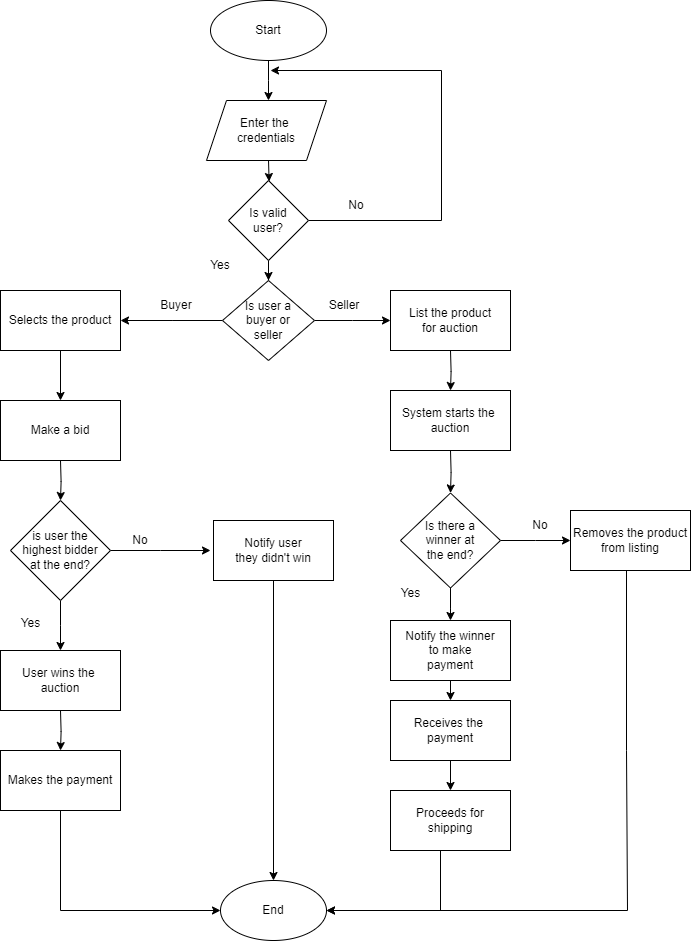

The diagram above was exported from draw.io. Its source (the exported page's mxGraphModel, read from the mxfile embedded in the PNG):
<mxGraphModel dx="2490" dy="1182" grid="1" gridSize="10" guides="1" tooltips="1" connect="1" arrows="1" fold="1" page="1" pageScale="1" pageWidth="827" pageHeight="1169" math="0" shadow="0">
  <root>
    <mxCell id="WIyWlLk6GJQsqaUBKTNV-0" />
    <mxCell id="WIyWlLk6GJQsqaUBKTNV-1" parent="WIyWlLk6GJQsqaUBKTNV-0" />
    <mxCell id="BhtIgkjUOEglEqnyFLfT-3" value="" style="edgeStyle=orthogonalEdgeStyle;rounded=0;orthogonalLoop=1;jettySize=auto;html=1;" edge="1" parent="WIyWlLk6GJQsqaUBKTNV-1" source="BhtIgkjUOEglEqnyFLfT-0">
      <mxGeometry relative="1" as="geometry">
        <mxPoint x="388" y="150" as="targetPoint" />
      </mxGeometry>
    </mxCell>
    <mxCell id="BhtIgkjUOEglEqnyFLfT-0" value="Start" style="ellipse;whiteSpace=wrap;html=1;" vertex="1" parent="WIyWlLk6GJQsqaUBKTNV-1">
      <mxGeometry x="330" y="50" width="116" height="60" as="geometry" />
    </mxCell>
    <mxCell id="BhtIgkjUOEglEqnyFLfT-5" value="" style="edgeStyle=orthogonalEdgeStyle;rounded=0;orthogonalLoop=1;jettySize=auto;html=1;" edge="1" parent="WIyWlLk6GJQsqaUBKTNV-1" target="BhtIgkjUOEglEqnyFLfT-4">
      <mxGeometry relative="1" as="geometry">
        <mxPoint x="388" y="210" as="sourcePoint" />
      </mxGeometry>
    </mxCell>
    <mxCell id="BhtIgkjUOEglEqnyFLfT-6" style="edgeStyle=orthogonalEdgeStyle;rounded=0;orthogonalLoop=1;jettySize=auto;html=1;" edge="1" parent="WIyWlLk6GJQsqaUBKTNV-1" source="BhtIgkjUOEglEqnyFLfT-4">
      <mxGeometry relative="1" as="geometry">
        <mxPoint x="390" y="120" as="targetPoint" />
        <Array as="points">
          <mxPoint x="561" y="270" />
          <mxPoint x="561" y="120" />
        </Array>
      </mxGeometry>
    </mxCell>
    <mxCell id="BhtIgkjUOEglEqnyFLfT-8" value="" style="edgeStyle=orthogonalEdgeStyle;rounded=0;orthogonalLoop=1;jettySize=auto;html=1;" edge="1" parent="WIyWlLk6GJQsqaUBKTNV-1" source="BhtIgkjUOEglEqnyFLfT-4" target="BhtIgkjUOEglEqnyFLfT-7">
      <mxGeometry relative="1" as="geometry" />
    </mxCell>
    <mxCell id="BhtIgkjUOEglEqnyFLfT-4" value="Is valid &lt;br&gt;user?" style="rhombus;whiteSpace=wrap;html=1;" vertex="1" parent="WIyWlLk6GJQsqaUBKTNV-1">
      <mxGeometry x="348" y="230" width="80" height="80" as="geometry" />
    </mxCell>
    <mxCell id="BhtIgkjUOEglEqnyFLfT-12" value="" style="edgeStyle=orthogonalEdgeStyle;rounded=0;orthogonalLoop=1;jettySize=auto;html=1;" edge="1" parent="WIyWlLk6GJQsqaUBKTNV-1" source="BhtIgkjUOEglEqnyFLfT-7">
      <mxGeometry relative="1" as="geometry">
        <mxPoint x="240" y="370" as="targetPoint" />
      </mxGeometry>
    </mxCell>
    <mxCell id="BhtIgkjUOEglEqnyFLfT-13" style="edgeStyle=orthogonalEdgeStyle;rounded=0;orthogonalLoop=1;jettySize=auto;html=1;entryX=0;entryY=0.5;entryDx=0;entryDy=0;" edge="1" parent="WIyWlLk6GJQsqaUBKTNV-1" source="BhtIgkjUOEglEqnyFLfT-7">
      <mxGeometry relative="1" as="geometry">
        <mxPoint x="510" y="370" as="targetPoint" />
      </mxGeometry>
    </mxCell>
    <mxCell id="BhtIgkjUOEglEqnyFLfT-7" value="Is user a&lt;br&gt;buyer or&lt;br&gt;seller" style="rhombus;whiteSpace=wrap;html=1;" vertex="1" parent="WIyWlLk6GJQsqaUBKTNV-1">
      <mxGeometry x="342" y="330" width="92" height="80" as="geometry" />
    </mxCell>
    <mxCell id="BhtIgkjUOEglEqnyFLfT-26" value="" style="edgeStyle=orthogonalEdgeStyle;rounded=0;orthogonalLoop=1;jettySize=auto;html=1;" edge="1" parent="WIyWlLk6GJQsqaUBKTNV-1">
      <mxGeometry relative="1" as="geometry">
        <mxPoint x="570" y="400" as="sourcePoint" />
        <mxPoint x="570" y="440" as="targetPoint" />
      </mxGeometry>
    </mxCell>
    <mxCell id="BhtIgkjUOEglEqnyFLfT-15" value="" style="edgeStyle=orthogonalEdgeStyle;rounded=0;orthogonalLoop=1;jettySize=auto;html=1;" edge="1" parent="WIyWlLk6GJQsqaUBKTNV-1">
      <mxGeometry relative="1" as="geometry">
        <mxPoint x="180" y="400" as="sourcePoint" />
        <mxPoint x="180" y="450" as="targetPoint" />
      </mxGeometry>
    </mxCell>
    <mxCell id="BhtIgkjUOEglEqnyFLfT-17" style="edgeStyle=orthogonalEdgeStyle;rounded=0;orthogonalLoop=1;jettySize=auto;html=1;" edge="1" parent="WIyWlLk6GJQsqaUBKTNV-1" target="BhtIgkjUOEglEqnyFLfT-16">
      <mxGeometry relative="1" as="geometry">
        <mxPoint x="180" y="510" as="sourcePoint" />
      </mxGeometry>
    </mxCell>
    <mxCell id="BhtIgkjUOEglEqnyFLfT-19" value="" style="edgeStyle=orthogonalEdgeStyle;rounded=0;orthogonalLoop=1;jettySize=auto;html=1;" edge="1" parent="WIyWlLk6GJQsqaUBKTNV-1" source="BhtIgkjUOEglEqnyFLfT-16">
      <mxGeometry relative="1" as="geometry">
        <mxPoint x="330" y="600" as="targetPoint" />
      </mxGeometry>
    </mxCell>
    <mxCell id="BhtIgkjUOEglEqnyFLfT-21" value="" style="edgeStyle=orthogonalEdgeStyle;rounded=0;orthogonalLoop=1;jettySize=auto;html=1;" edge="1" parent="WIyWlLk6GJQsqaUBKTNV-1" source="BhtIgkjUOEglEqnyFLfT-16">
      <mxGeometry relative="1" as="geometry">
        <mxPoint x="180" y="700" as="targetPoint" />
      </mxGeometry>
    </mxCell>
    <mxCell id="BhtIgkjUOEglEqnyFLfT-16" value="is user the&lt;br&gt;highest bidder&lt;br&gt;at the end?" style="rhombus;whiteSpace=wrap;html=1;" vertex="1" parent="WIyWlLk6GJQsqaUBKTNV-1">
      <mxGeometry x="130" y="550" width="100" height="100" as="geometry" />
    </mxCell>
    <mxCell id="BhtIgkjUOEglEqnyFLfT-23" style="edgeStyle=orthogonalEdgeStyle;rounded=0;orthogonalLoop=1;jettySize=auto;html=1;entryX=0.5;entryY=0;entryDx=0;entryDy=0;" edge="1" parent="WIyWlLk6GJQsqaUBKTNV-1">
      <mxGeometry relative="1" as="geometry">
        <mxPoint x="180" y="760" as="sourcePoint" />
        <mxPoint x="180" y="800" as="targetPoint" />
      </mxGeometry>
    </mxCell>
    <mxCell id="BhtIgkjUOEglEqnyFLfT-28" value="" style="edgeStyle=orthogonalEdgeStyle;rounded=0;orthogonalLoop=1;jettySize=auto;html=1;" edge="1" parent="WIyWlLk6GJQsqaUBKTNV-1" target="BhtIgkjUOEglEqnyFLfT-27">
      <mxGeometry relative="1" as="geometry">
        <mxPoint x="570" y="500" as="sourcePoint" />
      </mxGeometry>
    </mxCell>
    <mxCell id="BhtIgkjUOEglEqnyFLfT-32" style="edgeStyle=orthogonalEdgeStyle;rounded=0;orthogonalLoop=1;jettySize=auto;html=1;entryX=0;entryY=0.5;entryDx=0;entryDy=0;" edge="1" parent="WIyWlLk6GJQsqaUBKTNV-1" source="BhtIgkjUOEglEqnyFLfT-27">
      <mxGeometry relative="1" as="geometry">
        <mxPoint x="690" y="590" as="targetPoint" />
      </mxGeometry>
    </mxCell>
    <mxCell id="BhtIgkjUOEglEqnyFLfT-33" value="" style="edgeStyle=orthogonalEdgeStyle;rounded=0;orthogonalLoop=1;jettySize=auto;html=1;" edge="1" parent="WIyWlLk6GJQsqaUBKTNV-1" source="BhtIgkjUOEglEqnyFLfT-27">
      <mxGeometry relative="1" as="geometry">
        <mxPoint x="570" y="670" as="targetPoint" />
      </mxGeometry>
    </mxCell>
    <mxCell id="BhtIgkjUOEglEqnyFLfT-27" value="Is there a&lt;br&gt;winner at&lt;br&gt;the end?" style="rhombus;whiteSpace=wrap;html=1;" vertex="1" parent="WIyWlLk6GJQsqaUBKTNV-1">
      <mxGeometry x="520" y="542.5" width="100" height="95" as="geometry" />
    </mxCell>
    <mxCell id="BhtIgkjUOEglEqnyFLfT-35" value="" style="edgeStyle=orthogonalEdgeStyle;rounded=0;orthogonalLoop=1;jettySize=auto;html=1;" edge="1" parent="WIyWlLk6GJQsqaUBKTNV-1">
      <mxGeometry relative="1" as="geometry">
        <mxPoint x="570" y="730" as="sourcePoint" />
        <mxPoint x="570" y="750" as="targetPoint" />
      </mxGeometry>
    </mxCell>
    <mxCell id="BhtIgkjUOEglEqnyFLfT-37" value="" style="edgeStyle=orthogonalEdgeStyle;rounded=0;orthogonalLoop=1;jettySize=auto;html=1;" edge="1" parent="WIyWlLk6GJQsqaUBKTNV-1">
      <mxGeometry relative="1" as="geometry">
        <mxPoint x="570" y="810" as="sourcePoint" />
        <mxPoint x="570" y="840" as="targetPoint" />
      </mxGeometry>
    </mxCell>
    <mxCell id="BhtIgkjUOEglEqnyFLfT-38" value="End" style="ellipse;whiteSpace=wrap;html=1;" vertex="1" parent="WIyWlLk6GJQsqaUBKTNV-1">
      <mxGeometry x="340" y="930" width="106" height="60" as="geometry" />
    </mxCell>
    <mxCell id="BhtIgkjUOEglEqnyFLfT-39" value="Enter the&amp;nbsp;&lt;br&gt;credentials" style="shape=parallelogram;perimeter=parallelogramPerimeter;whiteSpace=wrap;html=1;fixedSize=1;" vertex="1" parent="WIyWlLk6GJQsqaUBKTNV-1">
      <mxGeometry x="326" y="150" width="120" height="60" as="geometry" />
    </mxCell>
    <mxCell id="BhtIgkjUOEglEqnyFLfT-40" value="Selects the product" style="rounded=0;whiteSpace=wrap;html=1;" vertex="1" parent="WIyWlLk6GJQsqaUBKTNV-1">
      <mxGeometry x="120" y="340" width="120" height="60" as="geometry" />
    </mxCell>
    <mxCell id="BhtIgkjUOEglEqnyFLfT-41" value="List the product&lt;br&gt;for auction" style="rounded=0;whiteSpace=wrap;html=1;" vertex="1" parent="WIyWlLk6GJQsqaUBKTNV-1">
      <mxGeometry x="510" y="340" width="120" height="60" as="geometry" />
    </mxCell>
    <mxCell id="BhtIgkjUOEglEqnyFLfT-42" value="Make a bid" style="rounded=0;whiteSpace=wrap;html=1;" vertex="1" parent="WIyWlLk6GJQsqaUBKTNV-1">
      <mxGeometry x="120" y="450" width="120" height="60" as="geometry" />
    </mxCell>
    <mxCell id="BhtIgkjUOEglEqnyFLfT-43" value="System starts the&amp;nbsp;&lt;br&gt;auction" style="rounded=0;whiteSpace=wrap;html=1;" vertex="1" parent="WIyWlLk6GJQsqaUBKTNV-1">
      <mxGeometry x="510" y="440" width="120" height="60" as="geometry" />
    </mxCell>
    <mxCell id="BhtIgkjUOEglEqnyFLfT-53" style="edgeStyle=orthogonalEdgeStyle;rounded=0;orthogonalLoop=1;jettySize=auto;html=1;" edge="1" parent="WIyWlLk6GJQsqaUBKTNV-1" source="BhtIgkjUOEglEqnyFLfT-44" target="BhtIgkjUOEglEqnyFLfT-38">
      <mxGeometry relative="1" as="geometry" />
    </mxCell>
    <mxCell id="BhtIgkjUOEglEqnyFLfT-44" value="Notify user&lt;br&gt;they didn't win" style="rounded=0;whiteSpace=wrap;html=1;" vertex="1" parent="WIyWlLk6GJQsqaUBKTNV-1">
      <mxGeometry x="333" y="570" width="120" height="60" as="geometry" />
    </mxCell>
    <mxCell id="BhtIgkjUOEglEqnyFLfT-45" value="User wins the&amp;nbsp;&lt;br&gt;auction" style="rounded=0;whiteSpace=wrap;html=1;" vertex="1" parent="WIyWlLk6GJQsqaUBKTNV-1">
      <mxGeometry x="120" y="700" width="120" height="60" as="geometry" />
    </mxCell>
    <mxCell id="BhtIgkjUOEglEqnyFLfT-51" style="edgeStyle=orthogonalEdgeStyle;rounded=0;orthogonalLoop=1;jettySize=auto;html=1;entryX=0;entryY=0.5;entryDx=0;entryDy=0;" edge="1" parent="WIyWlLk6GJQsqaUBKTNV-1" source="BhtIgkjUOEglEqnyFLfT-46" target="BhtIgkjUOEglEqnyFLfT-38">
      <mxGeometry relative="1" as="geometry">
        <mxPoint x="180" y="1040.800048828125" as="targetPoint" />
        <Array as="points">
          <mxPoint x="180" y="960" />
        </Array>
      </mxGeometry>
    </mxCell>
    <mxCell id="BhtIgkjUOEglEqnyFLfT-46" value="Makes the payment" style="rounded=0;whiteSpace=wrap;html=1;" vertex="1" parent="WIyWlLk6GJQsqaUBKTNV-1">
      <mxGeometry x="120" y="800" width="120" height="60" as="geometry" />
    </mxCell>
    <mxCell id="BhtIgkjUOEglEqnyFLfT-52" style="edgeStyle=orthogonalEdgeStyle;rounded=0;orthogonalLoop=1;jettySize=auto;html=1;entryX=1;entryY=0.5;entryDx=0;entryDy=0;" edge="1" parent="WIyWlLk6GJQsqaUBKTNV-1" source="BhtIgkjUOEglEqnyFLfT-47" target="BhtIgkjUOEglEqnyFLfT-38">
      <mxGeometry relative="1" as="geometry">
        <Array as="points">
          <mxPoint x="560" y="960" />
        </Array>
      </mxGeometry>
    </mxCell>
    <mxCell id="BhtIgkjUOEglEqnyFLfT-47" value="Proceeds for&lt;br&gt;shipping" style="rounded=0;whiteSpace=wrap;html=1;" vertex="1" parent="WIyWlLk6GJQsqaUBKTNV-1">
      <mxGeometry x="510" y="840" width="120" height="60" as="geometry" />
    </mxCell>
    <mxCell id="BhtIgkjUOEglEqnyFLfT-48" value="Receives the&amp;nbsp;&lt;br&gt;payment" style="rounded=0;whiteSpace=wrap;html=1;" vertex="1" parent="WIyWlLk6GJQsqaUBKTNV-1">
      <mxGeometry x="510" y="750" width="120" height="60" as="geometry" />
    </mxCell>
    <mxCell id="BhtIgkjUOEglEqnyFLfT-49" value="Notify the winner&lt;br&gt;to make&lt;br&gt;payment" style="rounded=0;whiteSpace=wrap;html=1;" vertex="1" parent="WIyWlLk6GJQsqaUBKTNV-1">
      <mxGeometry x="510" y="670" width="120" height="60" as="geometry" />
    </mxCell>
    <mxCell id="BhtIgkjUOEglEqnyFLfT-55" style="edgeStyle=orthogonalEdgeStyle;rounded=0;orthogonalLoop=1;jettySize=auto;html=1;" edge="1" parent="WIyWlLk6GJQsqaUBKTNV-1">
      <mxGeometry relative="1" as="geometry">
        <mxPoint x="446" y="960" as="targetPoint" />
        <mxPoint x="746" y="620" as="sourcePoint" />
        <Array as="points">
          <mxPoint x="746" y="800" />
          <mxPoint x="747" y="800" />
          <mxPoint x="747" y="960" />
        </Array>
      </mxGeometry>
    </mxCell>
    <mxCell id="BhtIgkjUOEglEqnyFLfT-50" value="Removes the product&lt;br&gt;from listing" style="rounded=0;whiteSpace=wrap;html=1;" vertex="1" parent="WIyWlLk6GJQsqaUBKTNV-1">
      <mxGeometry x="690" y="560" width="120" height="60" as="geometry" />
    </mxCell>
    <mxCell id="BhtIgkjUOEglEqnyFLfT-57" value="No" style="text;strokeColor=none;align=center;fillColor=none;html=1;verticalAlign=middle;whiteSpace=wrap;rounded=0;" vertex="1" parent="WIyWlLk6GJQsqaUBKTNV-1">
      <mxGeometry x="446" y="240" width="60" height="30" as="geometry" />
    </mxCell>
    <mxCell id="BhtIgkjUOEglEqnyFLfT-58" value="Yes" style="text;strokeColor=none;align=center;fillColor=none;html=1;verticalAlign=middle;whiteSpace=wrap;rounded=0;" vertex="1" parent="WIyWlLk6GJQsqaUBKTNV-1">
      <mxGeometry x="310" y="300" width="60" height="30" as="geometry" />
    </mxCell>
    <mxCell id="BhtIgkjUOEglEqnyFLfT-59" value="Seller" style="text;strokeColor=none;align=center;fillColor=none;html=1;verticalAlign=middle;whiteSpace=wrap;rounded=0;" vertex="1" parent="WIyWlLk6GJQsqaUBKTNV-1">
      <mxGeometry x="434" y="340" width="60" height="30" as="geometry" />
    </mxCell>
    <mxCell id="BhtIgkjUOEglEqnyFLfT-60" value="Buyer" style="text;strokeColor=none;align=center;fillColor=none;html=1;verticalAlign=middle;whiteSpace=wrap;rounded=0;" vertex="1" parent="WIyWlLk6GJQsqaUBKTNV-1">
      <mxGeometry x="266" y="340" width="60" height="30" as="geometry" />
    </mxCell>
    <mxCell id="BhtIgkjUOEglEqnyFLfT-61" value="No" style="text;strokeColor=none;align=center;fillColor=none;html=1;verticalAlign=middle;whiteSpace=wrap;rounded=0;" vertex="1" parent="WIyWlLk6GJQsqaUBKTNV-1">
      <mxGeometry x="230" y="575" width="60" height="30" as="geometry" />
    </mxCell>
    <mxCell id="BhtIgkjUOEglEqnyFLfT-62" value="No" style="text;strokeColor=none;align=center;fillColor=none;html=1;verticalAlign=middle;whiteSpace=wrap;rounded=0;" vertex="1" parent="WIyWlLk6GJQsqaUBKTNV-1">
      <mxGeometry x="630" y="560" width="60" height="30" as="geometry" />
    </mxCell>
    <mxCell id="BhtIgkjUOEglEqnyFLfT-63" value="Yes" style="text;html=1;align=center;verticalAlign=middle;resizable=0;points=[];autosize=1;strokeColor=none;fillColor=none;" vertex="1" parent="WIyWlLk6GJQsqaUBKTNV-1">
      <mxGeometry x="130" y="658" width="40" height="30" as="geometry" />
    </mxCell>
    <mxCell id="BhtIgkjUOEglEqnyFLfT-64" value="Yes" style="text;html=1;align=center;verticalAlign=middle;resizable=0;points=[];autosize=1;strokeColor=none;fillColor=none;" vertex="1" parent="WIyWlLk6GJQsqaUBKTNV-1">
      <mxGeometry x="510" y="628" width="40" height="30" as="geometry" />
    </mxCell>
  </root>
</mxGraphModel>